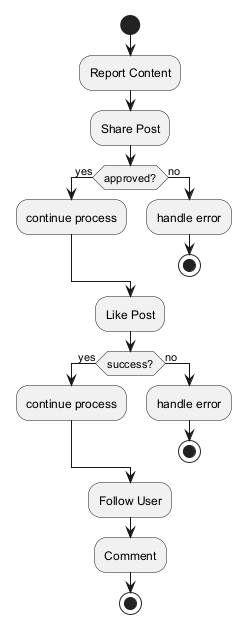

The diagram above was rendered by PlantUML. Its source (embedded in the PNG):
@startuml
skinparam backgroundColor #FFFFFF
skinparam classBackgroundColor #F1F8E9
skinparam classBorderColor #33691E
start
:Report Content;
:Share Post;
if (approved?) then (yes)
:continue process;
else (no)
:handle error;
stop
endif
:Like Post;
if (success?) then (yes)
:continue process;
else (no)
:handle error;
stop
endif
:Follow User;
:Comment;
stop
@enduml